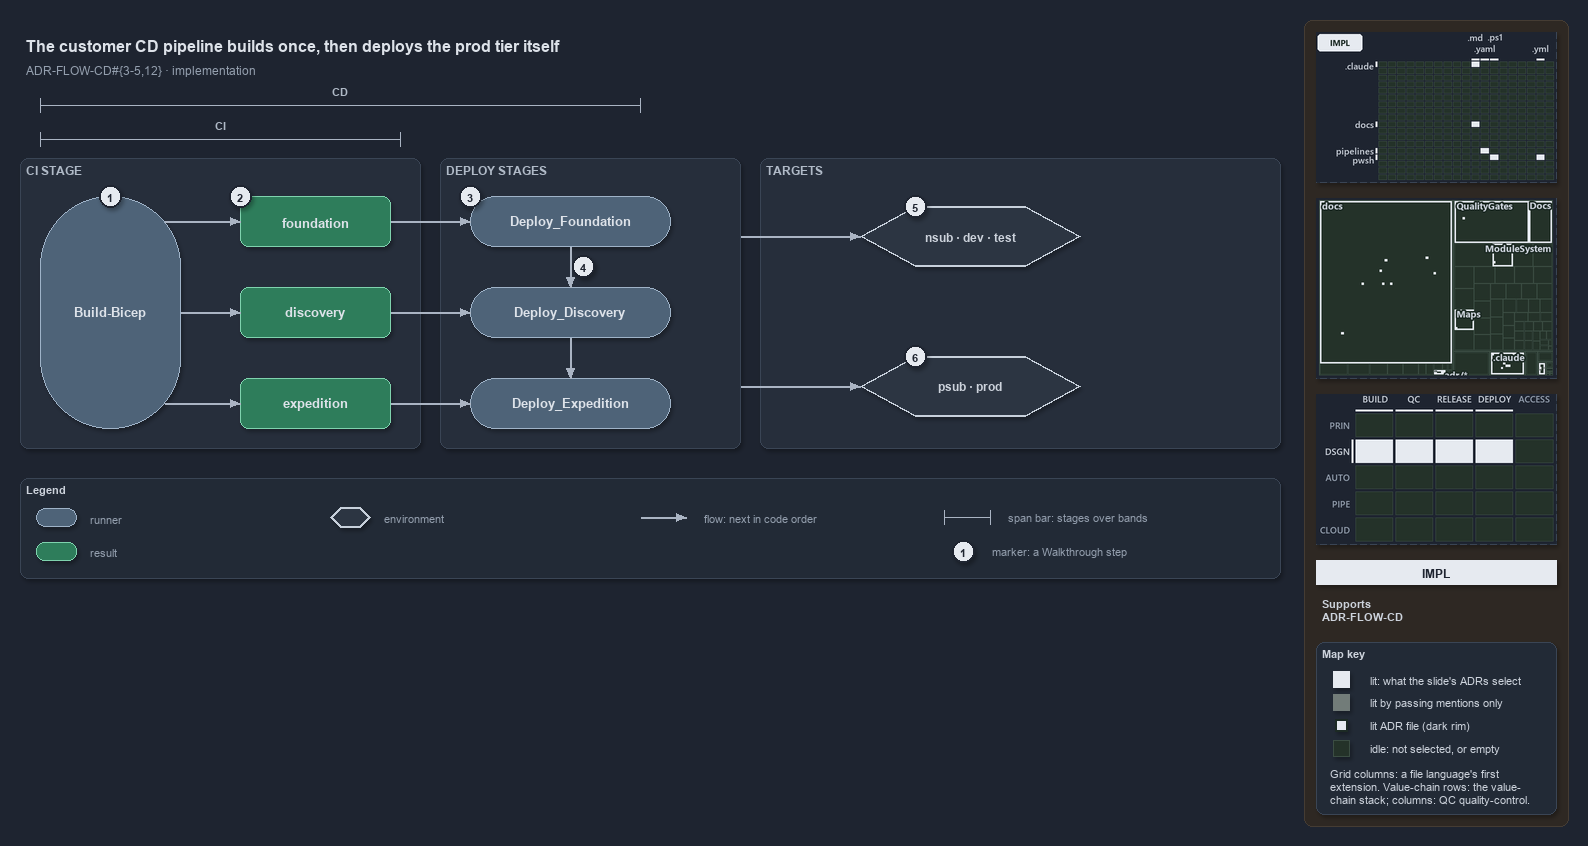

The diagram above was exported from draw.io. Its source (the exported page's mxGraphModel, read from the mxfile embedded in the PNG):
<mxGraphModel dx="1024" dy="768" grid="0" gridSize="10" guides="1" tooltips="1" connect="1" arrows="1" fold="1" page="1" pageScale="1" pageWidth="1572" pageHeight="600" background="#1E2430" math="0" shadow="1">
  <root>
    <mxCell id="0" />
    <mxCell id="1" parent="0" />
    <mxCell id="sidebar-bg" value="" style="rounded=1;arcSize=2;html=1;fillColor=#2E2823;strokeColor=#453C33;shadow=0;" vertex="1" parent="1">
      <mxGeometry x="1304" y="4" width="264" height="806" as="geometry" />
    </mxCell>
    <mxCell id="title" value="The customer CD pipeline builds once, then deploys the prod tier itself" style="text;html=1;align=left;verticalAlign=middle;fontSize=16;fontStyle=1;fontColor=#DDE2E9;" vertex="1" parent="1">
      <mxGeometry x="20" y="14" width="1260" height="30" as="geometry" />
    </mxCell>
    <mxCell id="subtitle" value="ADR-FLOW-CD#{3-5,12} &amp;#183; implementation" style="text;html=1;align=left;verticalAlign=middle;fontSize=12;fontColor=#949FAE;" vertex="1" parent="1">
      <mxGeometry x="20" y="44" width="1240" height="20" as="geometry" />
    </mxCell>
    <mxCell id="span-cd-label" value="CD" style="text;html=1;align=center;verticalAlign=middle;fontSize=11;fontStyle=1;fontColor=#B0BAC7;labelBackgroundColor=#262E3B;" vertex="1" parent="1">
      <mxGeometry x="300" y="66" width="80" height="16" as="geometry" />
    </mxCell>
    <mxCell id="span-cd" value="" style="shape=crossbar;whiteSpace=wrap;html=1;rounded=1;fillColor=none;strokeColor=#AAB4C3;strokeWidth=1.5;" vertex="1" parent="1">
      <mxGeometry x="40" y="82" width="600" height="14" as="geometry" />
    </mxCell>
    <mxCell id="span-ci-label" value="CI" style="text;html=1;align=center;verticalAlign=middle;fontSize=11;fontStyle=1;fontColor=#B0BAC7;labelBackgroundColor=#262E3B;" vertex="1" parent="1">
      <mxGeometry x="180" y="100" width="80" height="16" as="geometry" />
    </mxCell>
    <mxCell id="span-ci" value="" style="shape=crossbar;whiteSpace=wrap;html=1;rounded=1;fillColor=none;strokeColor=#AAB4C3;strokeWidth=1.5;" vertex="1" parent="1">
      <mxGeometry x="40" y="116" width="360" height="14" as="geometry" />
    </mxCell>
    <mxCell id="band-ci" value="CI STAGE" style="rounded=1;html=1;arcSize=3;fillColor=#262E3B;strokeColor=#3A4555;verticalAlign=top;align=left;spacingLeft=8;fontStyle=1;fontSize=12;fontColor=#B0BAC7;" vertex="1" parent="1">
      <mxGeometry x="20" y="142" width="400" height="290" as="geometry" />
    </mxCell>
    <mxCell id="band-deploy" value="DEPLOY STAGES" style="rounded=1;html=1;arcSize=3;fillColor=#262E3B;strokeColor=#3A4555;verticalAlign=top;align=left;spacingLeft=8;fontStyle=1;fontSize=12;fontColor=#B0BAC7;" vertex="1" parent="1">
      <mxGeometry x="440" y="142" width="300" height="290" as="geometry" />
    </mxCell>
    <mxCell id="band-targets" value="TARGETS" style="rounded=1;html=1;arcSize=3;fillColor=#262E3B;strokeColor=#3A4555;verticalAlign=top;align=left;spacingLeft=8;fontStyle=1;fontSize=12;fontColor=#B0BAC7;" vertex="1" parent="1">
      <mxGeometry x="760" y="142" width="520" height="290" as="geometry" />
    </mxCell>
    <mxCell id="ci-stage" value="&lt;b&gt;Build-Bicep&lt;/b&gt;" style="rounded=1;arcSize=50;whiteSpace=wrap;html=1;fillColor=#4E6378;strokeColor=#9FB3C8;fontSize=13;fontColor=#DDE2E9;" vertex="1" parent="1">
      <mxGeometry x="40" y="180" width="140" height="232" as="geometry" />
    </mxCell>
    <mxCell id="artifact-foundation" value="&lt;b&gt;foundation&lt;/b&gt;" style="rounded=1;whiteSpace=wrap;html=1;arcSize=20;fillColor=#2E7D5B;strokeColor=#7FD3AE;fontColor=#DDE2E9;fontSize=13;" vertex="1" parent="1">
      <mxGeometry x="240" y="180" width="150" height="50" as="geometry" />
    </mxCell>
    <mxCell id="artifact-discovery" value="&lt;b&gt;discovery&lt;/b&gt;" style="rounded=1;whiteSpace=wrap;html=1;arcSize=20;fillColor=#2E7D5B;strokeColor=#7FD3AE;fontColor=#DDE2E9;fontSize=13;" vertex="1" parent="1">
      <mxGeometry x="240" y="271" width="150" height="50" as="geometry" />
    </mxCell>
    <mxCell id="artifact-expedition" value="&lt;b&gt;expedition&lt;/b&gt;" style="rounded=1;whiteSpace=wrap;html=1;arcSize=20;fillColor=#2E7D5B;strokeColor=#7FD3AE;fontColor=#DDE2E9;fontSize=13;" vertex="1" parent="1">
      <mxGeometry x="240" y="362" width="150" height="50" as="geometry" />
    </mxCell>
    <mxCell id="deploy-foundation" value="&lt;b&gt;Deploy_Foundation&lt;/b&gt;" style="rounded=1;arcSize=50;whiteSpace=wrap;html=1;fillColor=#4E6378;strokeColor=#9FB3C8;fontSize=13;fontColor=#DDE2E9;" vertex="1" parent="1">
      <mxGeometry x="470" y="180" width="200" height="50" as="geometry" />
    </mxCell>
    <mxCell id="deploy-discovery" value="&lt;b&gt;Deploy_Discovery&lt;/b&gt;" style="rounded=1;arcSize=50;whiteSpace=wrap;html=1;fillColor=#4E6378;strokeColor=#9FB3C8;fontSize=13;fontColor=#DDE2E9;" vertex="1" parent="1">
      <mxGeometry x="470" y="271" width="200" height="50" as="geometry" />
    </mxCell>
    <mxCell id="deploy-expedition" value="&lt;b&gt;Deploy_Expedition&lt;/b&gt;" style="rounded=1;arcSize=50;whiteSpace=wrap;html=1;fillColor=#4E6378;strokeColor=#9FB3C8;fontSize=13;fontColor=#DDE2E9;" vertex="1" parent="1">
      <mxGeometry x="470" y="362" width="200" height="50" as="geometry" />
    </mxCell>
    <mxCell id="env-nonprod" value="&lt;b&gt;nsub &amp;#183; dev &amp;#183; test&lt;/b&gt;" style="shape=hexagon;perimeter=hexagonPerimeter2;whiteSpace=wrap;html=1;fillColor=#2C3542;strokeColor=#C7D0DB;strokeWidth=2;fontColor=#CDD3DC;fontSize=12;" vertex="1" parent="1">
      <mxGeometry x="860" y="190" width="220" height="60" as="geometry" />
    </mxCell>
    <mxCell id="env-prod" value="&lt;b&gt;psub &amp;#183; prod&lt;/b&gt;" style="shape=hexagon;perimeter=hexagonPerimeter2;whiteSpace=wrap;html=1;fillColor=#2C3542;strokeColor=#C7D0DB;strokeWidth=2;fontColor=#CDD3DC;fontSize=12;" vertex="1" parent="1">
      <mxGeometry x="860" y="340" width="220" height="60" as="geometry" />
    </mxCell>
    <mxCell id="p-edge-build-foundation-a" value="" style="text;html=1;strokeColor=none;fillColor=none;" vertex="1" parent="1">
      <mxGeometry x="164" y="205" width="1" height="1" as="geometry" />
    </mxCell>
    <mxCell id="p-edge-build-foundation-b" value="" style="text;html=1;strokeColor=none;fillColor=none;" vertex="1" parent="1">
      <mxGeometry x="240" y="205" width="1" height="1" as="geometry" />
    </mxCell>
    <mxCell id="edge-build-foundation" value="" style="edgeStyle=orthogonalEdgeStyle;rounded=1;html=1;fontSize=10;endArrow=block;strokeColor=#AAB4C3;fontColor=#CDD3DC;shadow=0;" edge="1" parent="1" source="p-edge-build-foundation-a" target="p-edge-build-foundation-b">
      <mxGeometry relative="1" as="geometry" />
    </mxCell>
    <mxCell id="p-edge-build-discovery-a" value="" style="text;html=1;strokeColor=none;fillColor=none;" vertex="1" parent="1">
      <mxGeometry x="180" y="296" width="1" height="1" as="geometry" />
    </mxCell>
    <mxCell id="p-edge-build-discovery-b" value="" style="text;html=1;strokeColor=none;fillColor=none;" vertex="1" parent="1">
      <mxGeometry x="240" y="296" width="1" height="1" as="geometry" />
    </mxCell>
    <mxCell id="edge-build-discovery" value="" style="edgeStyle=orthogonalEdgeStyle;rounded=1;html=1;fontSize=10;endArrow=block;strokeColor=#AAB4C3;fontColor=#CDD3DC;shadow=0;" edge="1" parent="1" source="p-edge-build-discovery-a" target="p-edge-build-discovery-b">
      <mxGeometry relative="1" as="geometry" />
    </mxCell>
    <mxCell id="p-edge-build-expedition-a" value="" style="text;html=1;strokeColor=none;fillColor=none;" vertex="1" parent="1">
      <mxGeometry x="164" y="387" width="1" height="1" as="geometry" />
    </mxCell>
    <mxCell id="p-edge-build-expedition-b" value="" style="text;html=1;strokeColor=none;fillColor=none;" vertex="1" parent="1">
      <mxGeometry x="240" y="387" width="1" height="1" as="geometry" />
    </mxCell>
    <mxCell id="edge-build-expedition" value="" style="edgeStyle=orthogonalEdgeStyle;rounded=1;html=1;fontSize=10;endArrow=block;strokeColor=#AAB4C3;fontColor=#CDD3DC;shadow=0;" edge="1" parent="1" source="p-edge-build-expedition-a" target="p-edge-build-expedition-b">
      <mxGeometry relative="1" as="geometry" />
    </mxCell>
    <mxCell id="p-edge-download-foundation-a" value="" style="text;html=1;strokeColor=none;fillColor=none;" vertex="1" parent="1">
      <mxGeometry x="390" y="205" width="1" height="1" as="geometry" />
    </mxCell>
    <mxCell id="p-edge-download-foundation-b" value="" style="text;html=1;strokeColor=none;fillColor=none;" vertex="1" parent="1">
      <mxGeometry x="470" y="205" width="1" height="1" as="geometry" />
    </mxCell>
    <mxCell id="edge-download-foundation" value="" style="edgeStyle=orthogonalEdgeStyle;rounded=1;html=1;fontSize=10;endArrow=block;strokeColor=#AAB4C3;fontColor=#CDD3DC;shadow=0;" edge="1" parent="1" source="p-edge-download-foundation-a" target="p-edge-download-foundation-b">
      <mxGeometry relative="1" as="geometry" />
    </mxCell>
    <mxCell id="p-edge-download-discovery-a" value="" style="text;html=1;strokeColor=none;fillColor=none;" vertex="1" parent="1">
      <mxGeometry x="390" y="296" width="1" height="1" as="geometry" />
    </mxCell>
    <mxCell id="p-edge-download-discovery-b" value="" style="text;html=1;strokeColor=none;fillColor=none;" vertex="1" parent="1">
      <mxGeometry x="470" y="296" width="1" height="1" as="geometry" />
    </mxCell>
    <mxCell id="edge-download-discovery" value="" style="edgeStyle=orthogonalEdgeStyle;rounded=1;html=1;fontSize=10;endArrow=block;strokeColor=#AAB4C3;fontColor=#CDD3DC;shadow=0;" edge="1" parent="1" source="p-edge-download-discovery-a" target="p-edge-download-discovery-b">
      <mxGeometry relative="1" as="geometry" />
    </mxCell>
    <mxCell id="p-edge-download-expedition-a" value="" style="text;html=1;strokeColor=none;fillColor=none;" vertex="1" parent="1">
      <mxGeometry x="390" y="387" width="1" height="1" as="geometry" />
    </mxCell>
    <mxCell id="p-edge-download-expedition-b" value="" style="text;html=1;strokeColor=none;fillColor=none;" vertex="1" parent="1">
      <mxGeometry x="470" y="387" width="1" height="1" as="geometry" />
    </mxCell>
    <mxCell id="edge-download-expedition" value="" style="edgeStyle=orthogonalEdgeStyle;rounded=1;html=1;fontSize=10;endArrow=block;strokeColor=#AAB4C3;fontColor=#CDD3DC;shadow=0;" edge="1" parent="1" source="p-edge-download-expedition-a" target="p-edge-download-expedition-b">
      <mxGeometry relative="1" as="geometry" />
    </mxCell>
    <mxCell id="p-edge-dependson-1-a" value="" style="text;html=1;strokeColor=none;fillColor=none;" vertex="1" parent="1">
      <mxGeometry x="570" y="230" width="1" height="1" as="geometry" />
    </mxCell>
    <mxCell id="p-edge-dependson-1-b" value="" style="text;html=1;strokeColor=none;fillColor=none;" vertex="1" parent="1">
      <mxGeometry x="570" y="271" width="1" height="1" as="geometry" />
    </mxCell>
    <mxCell id="edge-dependson-1" value="" style="edgeStyle=orthogonalEdgeStyle;rounded=1;html=1;fontSize=10;endArrow=block;strokeColor=#AAB4C3;fontColor=#CDD3DC;shadow=0;" edge="1" parent="1" source="p-edge-dependson-1-a" target="p-edge-dependson-1-b">
      <mxGeometry relative="1" as="geometry" />
    </mxCell>
    <mxCell id="p-edge-dependson-2-a" value="" style="text;html=1;strokeColor=none;fillColor=none;" vertex="1" parent="1">
      <mxGeometry x="570" y="321" width="1" height="1" as="geometry" />
    </mxCell>
    <mxCell id="p-edge-dependson-2-b" value="" style="text;html=1;strokeColor=none;fillColor=none;" vertex="1" parent="1">
      <mxGeometry x="570" y="362" width="1" height="1" as="geometry" />
    </mxCell>
    <mxCell id="edge-dependson-2" value="" style="edgeStyle=orthogonalEdgeStyle;rounded=1;html=1;fontSize=10;endArrow=block;strokeColor=#AAB4C3;fontColor=#CDD3DC;shadow=0;" edge="1" parent="1" source="p-edge-dependson-2-a" target="p-edge-dependson-2-b">
      <mxGeometry relative="1" as="geometry" />
    </mxCell>
    <mxCell id="p-edge-deploy-nonprod-a" value="" style="text;html=1;strokeColor=none;fillColor=none;" vertex="1" parent="1">
      <mxGeometry x="740" y="220" width="1" height="1" as="geometry" />
    </mxCell>
    <mxCell id="p-edge-deploy-nonprod-b" value="" style="text;html=1;strokeColor=none;fillColor=none;" vertex="1" parent="1">
      <mxGeometry x="860" y="220" width="1" height="1" as="geometry" />
    </mxCell>
    <mxCell id="edge-deploy-nonprod" value="" style="edgeStyle=orthogonalEdgeStyle;rounded=1;html=1;fontSize=10;endArrow=block;strokeColor=#AAB4C3;fontColor=#CDD3DC;shadow=0;" edge="1" parent="1" source="p-edge-deploy-nonprod-a" target="p-edge-deploy-nonprod-b">
      <mxGeometry relative="1" as="geometry" />
    </mxCell>
    <mxCell id="p-edge-deploy-prod-a" value="" style="text;html=1;strokeColor=none;fillColor=none;" vertex="1" parent="1">
      <mxGeometry x="740" y="370" width="1" height="1" as="geometry" />
    </mxCell>
    <mxCell id="p-edge-deploy-prod-b" value="" style="text;html=1;strokeColor=none;fillColor=none;" vertex="1" parent="1">
      <mxGeometry x="860" y="370" width="1" height="1" as="geometry" />
    </mxCell>
    <mxCell id="edge-deploy-prod" value="" style="edgeStyle=orthogonalEdgeStyle;rounded=1;html=1;fontSize=10;endArrow=block;strokeColor=#AAB4C3;fontColor=#CDD3DC;shadow=0;" edge="1" parent="1" source="p-edge-deploy-prod-a" target="p-edge-deploy-prod-b">
      <mxGeometry relative="1" as="geometry" />
    </mxCell>
    <mxCell id="mark-1" value="1" style="ellipse;html=1;fillColor=#E6EAF0;strokeColor=#1E2430;strokeWidth=2;fontColor=#1E2430;fontStyle=1;fontSize=11;" vertex="1" parent="1">
      <mxGeometry x="99" y="169" width="22" height="22" as="geometry" />
    </mxCell>
    <mxCell id="mark-2" value="2" style="ellipse;html=1;fillColor=#E6EAF0;strokeColor=#1E2430;strokeWidth=2;fontColor=#1E2430;fontStyle=1;fontSize=11;" vertex="1" parent="1">
      <mxGeometry x="229" y="169" width="22" height="22" as="geometry" />
    </mxCell>
    <mxCell id="mark-3" value="3" style="ellipse;html=1;fillColor=#E6EAF0;strokeColor=#1E2430;strokeWidth=2;fontColor=#1E2430;fontStyle=1;fontSize=11;" vertex="1" parent="1">
      <mxGeometry x="459" y="169" width="22" height="22" as="geometry" />
    </mxCell>
    <mxCell id="mark-4" value="4" style="ellipse;html=1;fillColor=#E6EAF0;strokeColor=#1E2430;strokeWidth=2;fontColor=#1E2430;fontStyle=1;fontSize=11;" vertex="1" parent="1">
      <mxGeometry x="572" y="239" width="22" height="22" as="geometry" />
    </mxCell>
    <mxCell id="mark-5" value="5" style="ellipse;html=1;fillColor=#E6EAF0;strokeColor=#1E2430;strokeWidth=2;fontColor=#1E2430;fontStyle=1;fontSize=11;" vertex="1" parent="1">
      <mxGeometry x="904" y="179" width="22" height="22" as="geometry" />
    </mxCell>
    <mxCell id="mark-6" value="6" style="ellipse;html=1;fillColor=#E6EAF0;strokeColor=#1E2430;strokeWidth=2;fontColor=#1E2430;fontStyle=1;fontSize=11;" vertex="1" parent="1">
      <mxGeometry x="904" y="329" width="22" height="22" as="geometry" />
    </mxCell>
    <mxCell id="legend" value="&lt;b&gt;Legend&lt;/b&gt;" style="rounded=1;whiteSpace=wrap;html=1;arcSize=6;fillColor=#222A36;strokeColor=#3A4555;align=left;verticalAlign=top;spacing=8;fontSize=11;fontColor=#CDD3DC;" vertex="1" parent="1">
      <mxGeometry x="20" y="462" width="1260" height="100" as="geometry" />
    </mxCell>
    <mxCell id="legend-0" value="" style="rounded=1;arcSize=50;whiteSpace=wrap;html=1;fillColor=#4E6378;strokeColor=#9FB3C8;fontColor=#DDE2E9;" vertex="1" parent="1">
      <mxGeometry x="36" y="492" width="40" height="18" as="geometry" />
    </mxCell>
    <mxCell id="legend-0-text" value="runner" style="text;html=1;align=left;verticalAlign=middle;fontSize=11;fontColor=#949FAE;" vertex="1" parent="1">
      <mxGeometry x="84" y="491" width="270" height="20" as="geometry" />
    </mxCell>
    <mxCell id="legend-1" value="" style="rounded=1;whiteSpace=wrap;html=1;arcSize=20;fillColor=#2E7D5B;strokeColor=#7FD3AE;" vertex="1" parent="1">
      <mxGeometry x="36" y="526" width="40" height="18" as="geometry" />
    </mxCell>
    <mxCell id="legend-1-text" value="result" style="text;html=1;align=left;verticalAlign=middle;fontSize=11;fontColor=#949FAE;" vertex="1" parent="1">
      <mxGeometry x="84" y="525" width="270" height="20" as="geometry" />
    </mxCell>
    <mxCell id="legend-2" value="" style="shape=hexagon;perimeter=hexagonPerimeter2;whiteSpace=wrap;html=1;fillColor=#2C3542;strokeColor=#C7D0DB;strokeWidth=2;fontColor=#CDD3DC;" vertex="1" parent="1">
      <mxGeometry x="330" y="491" width="40" height="20" as="geometry" />
    </mxCell>
    <mxCell id="legend-2-text" value="environment" style="text;html=1;align=left;verticalAlign=middle;fontSize=11;fontColor=#949FAE;" vertex="1" parent="1">
      <mxGeometry x="378" y="491" width="270" height="20" as="geometry" />
    </mxCell>
    <mxCell id="p-legend-3-a" value="" style="text;html=1;strokeColor=none;fillColor=none;" vertex="1" parent="1">
      <mxGeometry x="640" y="501" width="1" height="1" as="geometry" />
    </mxCell>
    <mxCell id="p-legend-3-b" value="" style="text;html=1;strokeColor=none;fillColor=none;" vertex="1" parent="1">
      <mxGeometry x="686" y="501" width="1" height="1" as="geometry" />
    </mxCell>
    <mxCell id="legend-3" value="" style="edgeStyle=orthogonalEdgeStyle;rounded=1;html=1;fontSize=10;endArrow=block;strokeColor=#AAB4C3;fontColor=#CDD3DC;shadow=0;" edge="1" parent="1" source="p-legend-3-a" target="p-legend-3-b">
      <mxGeometry relative="1" as="geometry" />
    </mxCell>
    <mxCell id="legend-3-text" value="flow: next in code order" style="text;html=1;align=left;verticalAlign=middle;fontSize=11;fontColor=#949FAE;" vertex="1" parent="1">
      <mxGeometry x="698" y="491" width="270" height="20" as="geometry" />
    </mxCell>
    <mxCell id="legend-4" value="" style="shape=crossbar;whiteSpace=wrap;html=1;rounded=1;fillColor=none;strokeColor=#AAB4C3;strokeWidth=1.5;" vertex="1" parent="1">
      <mxGeometry x="944" y="494" width="46" height="14" as="geometry" />
    </mxCell>
    <mxCell id="legend-4-text" value="span bar: stages over bands" style="text;html=1;align=left;verticalAlign=middle;fontSize=11;fontColor=#949FAE;" vertex="1" parent="1">
      <mxGeometry x="1002" y="491" width="320" height="20" as="geometry" />
    </mxCell>
    <mxCell id="legend-5" value="1" style="ellipse;html=1;fillColor=#E6EAF0;strokeColor=#1E2430;strokeWidth=2;fontColor=#1E2430;fontStyle=1;fontSize=11;" vertex="1" parent="1">
      <mxGeometry x="952" y="524" width="22" height="22" as="geometry" />
    </mxCell>
    <mxCell id="legend-5-text" value="marker: a Walkthrough step" style="text;html=1;align=left;verticalAlign=middle;fontSize=11;fontColor=#949FAE;" vertex="1" parent="1">
      <mxGeometry x="986" y="525" width="320" height="20" as="geometry" />
    </mxCell>
    <mxCell id="minimap-grid" value="" style="shape=image;html=1;imageAspect=0;aspect=fixed;verticalLabelPosition=bottom;strokeColor=#3A4555;dashed=1;fillColor=#222A36;image=data:image/png,(base64 omitted: 10296 chars);" vertex="1" parent="1">
      <mxGeometry x="1316" y="16" width="240" height="150" as="geometry" />
    </mxCell>
    <mxCell id="minimap-tree" value="" style="shape=image;html=1;imageAspect=0;aspect=fixed;verticalLabelPosition=bottom;strokeColor=#3A4555;dashed=1;fillColor=#222A36;image=data:image/png,(base64 omitted: 19600 chars);" vertex="1" parent="1">
      <mxGeometry x="1316" y="182" width="240" height="180" as="geometry" />
    </mxCell>
    <mxCell id="minimap-chain" value="" style="shape=image;html=1;imageAspect=0;aspect=fixed;verticalLabelPosition=bottom;strokeColor=#3A4555;dashed=1;fillColor=#222A36;image=data:image/png,(base64 omitted: 13300 chars);" vertex="1" parent="1">
      <mxGeometry x="1316" y="378" width="240" height="150" as="geometry" />
    </mxCell>
    <mxCell id="lens-badge" value="IMPL" style="rounded=0;whiteSpace=wrap;html=1;align=center;verticalAlign=middle;fontSize=12;fontStyle=1;fontColor=#1E2430;fillColor=#E6EAF0;strokeColor=none;" vertex="1" parent="1">
      <mxGeometry x="1316" y="544" width="240" height="24" as="geometry" />
    </mxCell>
    <mxCell id="supports" value="&lt;b&gt;Supports&lt;/b&gt;&lt;br&gt;ADR-FLOW-CD" style="text;html=1;whiteSpace=wrap;align=left;verticalAlign=top;fontSize=11;fontColor=#CDD3DC;" vertex="1" parent="1">
      <mxGeometry x="1316" y="576" width="240" height="38" as="geometry" />
    </mxCell>
    <mxCell id="mapkey" value="&lt;b&gt;Map key&lt;/b&gt;" style="rounded=1;arcSize=6;whiteSpace=wrap;html=1;align=left;verticalAlign=top;fontSize=11;fontColor=#CDD3DC;fillColor=#222A36;strokeColor=#3A4555;spacingLeft=8;spacingTop=2;" vertex="1" parent="1">
      <mxGeometry x="1316" y="626" width="240" height="172" as="geometry" />
    </mxCell>
    <mxCell id="mapkey-lit" value="" style="rounded=0;html=1;fillColor=#E6EAF0;strokeColor=#E6EAF0;" vertex="1" parent="1">
      <mxGeometry x="1333.0" y="655.0" width="16" height="16" as="geometry" />
    </mxCell>
    <mxCell id="mapkey-lit-text" value="lit: what the slide's ADRs select" style="text;html=1;align=left;verticalAlign=middle;fontSize=11;fontColor=#CDD3DC;" vertex="1" parent="1">
      <mxGeometry x="1364" y="653" width="184" height="20" as="geometry" />
    </mxCell>
    <mxCell id="mapkey-touched" value="" style="rounded=0;html=1;fillColor=#727C79;strokeColor=#727C79;" vertex="1" parent="1">
      <mxGeometry x="1333.0" y="678.0" width="16" height="16" as="geometry" />
    </mxCell>
    <mxCell id="mapkey-touched-text" value="lit by passing mentions only" style="text;html=1;align=left;verticalAlign=middle;fontSize=11;fontColor=#CDD3DC;" vertex="1" parent="1">
      <mxGeometry x="1364" y="676" width="184" height="20" as="geometry" />
    </mxCell>
    <mxCell id="mapkey-adr" value="" style="rounded=0;html=1;fillColor=#E6EAF0;strokeColor=#1C2A24;strokeWidth=2;" vertex="1" parent="1">
      <mxGeometry x="1335.0" y="703.0" width="12" height="12" as="geometry" />
    </mxCell>
    <mxCell id="mapkey-adr-text" value="lit ADR file (dark rim)" style="text;html=1;align=left;verticalAlign=middle;fontSize=11;fontColor=#CDD3DC;" vertex="1" parent="1">
      <mxGeometry x="1364" y="699" width="184" height="20" as="geometry" />
    </mxCell>
    <mxCell id="mapkey-idle" value="" style="rounded=0;html=1;fillColor=#243229;strokeColor=#3B4D43;" vertex="1" parent="1">
      <mxGeometry x="1333.0" y="724.0" width="16" height="16" as="geometry" />
    </mxCell>
    <mxCell id="mapkey-idle-text" value="idle: not selected, or empty" style="text;html=1;align=left;verticalAlign=middle;fontSize=11;fontColor=#CDD3DC;" vertex="1" parent="1">
      <mxGeometry x="1364" y="722" width="184" height="20" as="geometry" />
    </mxCell>
    <mxCell id="mapkey-codes" value="Grid columns: a file language's first&lt;br&gt;extension. Value-chain rows: the value-&lt;br&gt;chain stack; columns: QC quality-control." style="text;html=1;align=left;verticalAlign=top;whiteSpace=wrap;fontSize=11;fontColor=#CDD3DC;" vertex="1" parent="1">
      <mxGeometry x="1324" y="746" width="224" height="46" as="geometry" />
    </mxCell>
  </root>
</mxGraphModel>